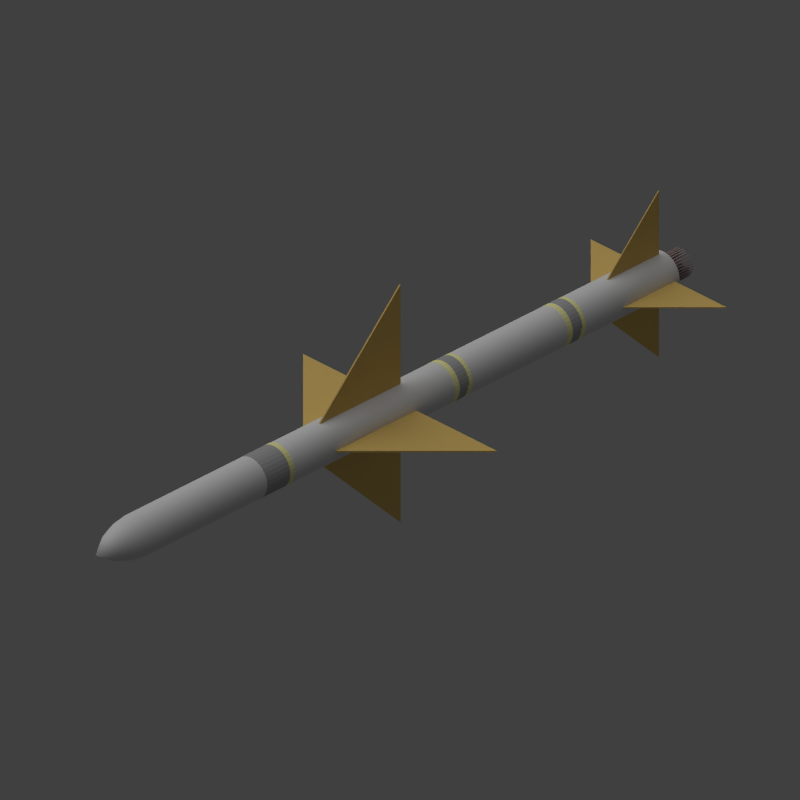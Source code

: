 # Source: sidewinder.blend  (saved by Blender 2.69.0; exported with 4.5.12 LTS)
import bpy
from mathutils import Matrix  # noqa: F401  (used for matrix-valued properties, if any)

bpy.ops.wm.read_factory_settings(use_empty=True)
scene = bpy.context.scene
scene.name = 'Scene'

# ---- collections
col_collection_1 = bpy.data.collections.new('Collection 1'); scene.collection.children.link(col_collection_1)

# ---- materials (node trees are filled in below, after node groups)
mat_material_005 = bpy.data.materials.new('Material.005')
mat_material_005.alpha_threshold = 0.0
mat_material_005.use_transparent_shadow = False
mat_material_005.diffuse_color = (0.402, 0.3158, 0.3107, 1.0)
mat_material_005.roughness = 0.5
mat_material_005.line_color = (0.0, 0.0, 0.0, 1.0)
mat_material_003 = bpy.data.materials.new('Material.003')
mat_material_003.alpha_threshold = 0.0
mat_material_003.use_transparent_shadow = False
mat_material_003.diffuse_color = (1.0, 0.9688, 0.4365, 1.0)
mat_material_003.roughness = 0.5
mat_material_003.line_color = (0.0, 0.0, 0.0, 1.0)
mat_material_002 = bpy.data.materials.new('Material.002')
mat_material_002.alpha_threshold = 0.0
mat_material_002.use_transparent_shadow = False
mat_material_002.diffuse_color = (0.42, 0.42, 0.42, 1.0)
mat_material_002.roughness = 0.5
mat_material_002.line_color = (0.0, 0.0, 0.0, 1.0)
mat_material_004 = bpy.data.materials.new('Material.004')
mat_material_004.alpha_threshold = 0.0
mat_material_004.use_transparent_shadow = False
mat_material_004.diffuse_color = (0.8, 0.557, 0.1749, 1.0)
mat_material_004.roughness = 0.5
mat_material_004.line_color = (0.0, 0.0, 0.0, 1.0)
mat_material_001 = bpy.data.materials.new('Material.001')
mat_material_001.alpha_threshold = 0.0
mat_material_001.use_transparent_shadow = False
mat_material_001.roughness = 0.5
mat_material_001.line_color = (0.0, 0.0, 0.0, 1.0)

# ---- material node trees

# ---- world
world_world = bpy.data.worlds.new('World'); scene.world = world_world
world_world.color = (0.05088, 0.05088, 0.05088)
world_world.use_sun_shadow = False
world_world.sun_shadow_jitter_overblur = 0.0
world_world.cycles.sampling_method = 'MANUAL'
world_world.cycles.sample_map_resolution = 256

# ---- cameras
cam_camera = bpy.data.cameras.new('Camera')
cam_camera.type = 'ORTHO'
cam_camera.clip_end = 100.0
cam_camera.lens = 35.0
cam_camera.sensor_width = 32.0
cam_camera.sensor_height = 18.0
cam_camera.ortho_scale = 7.0
cam_camera.dof.focus_distance = 0.0
cam_camera.dof.aperture_fstop = 128.0

# ---- lights
light_sun = bpy.data.lights.new('Sun', 'SUN')
light_sun.transmission_factor = 0.0
light_sun.angle = 1.571
light_sun.energy = 1.0
light_sun.shadow_buffer_clip_start = 0.5
light_sun.shadow_soft_size = 1.0
light_sun.shadow_cascade_max_distance = 1000.0
light_sun.cycles.use_multiple_importance_sampling = False
light_lamp = bpy.data.lights.new('Lamp', 'POINT')
light_lamp.transmission_factor = 0.0
light_lamp.cutoff_distance = 30.0
light_lamp.energy = 4.0
light_lamp.shadow_buffer_clip_start = 1.001
light_lamp.shadow_soft_size = 1.0
light_lamp.shadow_maximum_resolution = 0.006
light_lamp.use_absolute_resolution = True
light_lamp.cycles.use_multiple_importance_sampling = False

# ---- meshes
me_cylinder_009 = bpy.data.meshes.new('Cylinder.009')
me_cylinder_009.from_pydata([(-3.894e-07, 1.0, 1.0), (0.0, 1.0, 1.0), (0.1951, 0.9808, 1.0), (0.1951, 0.9808, 1.0), (0.3827, 0.9239, 1.0), (0.3827, 0.9239, 1.0), (0.5556, 0.8315, 1.0), (0.5556, 0.8315, 1.0), (0.7071, 0.7071, 1.0), (0.7071, 0.7071, 1.0), (0.8315, 0.5556, 1.0), (0.8315, 0.5556, 1.0), (0.9239, 0.3827, 1.0), (0.9239, 0.3827, 1.0), (0.9808, 0.1951, 1.0), (0.9808, 0.1951, 1.0), (1.0, -1.932e-07, 1.0), (1.0, 7.55e-08, 1.0), (0.9808, -0.1951, 1.0), (0.9808, -0.1951, 1.0), (0.9239, -0.3827, 1.0), (0.9239, -0.3827, 1.0), (0.8315, -0.5556, 1.0), (0.8315, -0.5556, 1.0), (0.7071, -0.7071, 1.0), (0.7071, -0.7071, 1.0), (0.5556, -0.8315, 1.0), (0.5556, -0.8315, 1.0), (0.3827, -0.9239, 1.0), (0.3827, -0.9239, 1.0), (0.1951, -0.9808, 1.0), (0.1951, -0.9808, 1.0), (-7.153e-07, -1.0, 1.0), (-3.258e-07, -1.0, 1.0), (-0.1951, -0.9808, 1.0), (-0.1951, -0.9808, 1.0), (-0.3827, -0.9239, 1.0), (-0.3827, -0.9239, 1.0), (-0.5556, -0.8315, 1.0), (-0.5556, -0.8315, 1.0), (-0.7071, -0.7071, 1.0), (-0.7071, -0.7071, 1.0), (-0.8315, -0.5556, 1.0), (-0.8315, -0.5556, 1.0), (-0.9239, -0.3827, 1.0), (-0.9239, -0.3827, 1.0), (-0.9808, -0.1951, 1.0), (-0.9808, -0.1951, 1.0), (-1.0, 6.969e-07, 1.0), (-1.0, 9.656e-07, 1.0), (-0.9808, 0.1951, 1.0), (-0.9808, 0.1951, 1.0), (-0.9239, 0.3827, 1.0), (-0.9239, 0.3827, 1.0), (-0.8315, 0.5556, 1.0), (-0.8315, 0.5556, 1.0), (-0.7071, 0.7071, 1.0), (-0.7071, 0.7071, 1.0), (-0.5556, 0.8315, 1.0), (-0.5556, 0.8315, 1.0), (-0.3827, 0.9239, 1.0), (-0.3827, 0.9239, 1.0), (-0.1951, 0.9808, 1.0), (-0.1951, 0.9808, 1.0), (0.1752, 2.779, -1.0), (0.1752, 2.779, 1.0), (0.3703, 2.76, 1.0), (0.3703, 2.76, -1.0), (0.7139, 2.691, -1.0), (0.7139, 2.691, 1.0), (0.9015, 2.634, 1.0), (0.9015, 2.634, -1.0), (1.225, 2.5, -1.0), (1.225, 2.5, 1.0), (1.398, 2.408, 1.0), (1.398, 2.408, -1.0), (1.689, 2.213, -1.0), (1.689, 2.213, 1.0), (1.841, 2.089, 1.0), (1.841, 2.089, -1.0), (2.089, 1.841, -1.0), (2.089, 1.841, 1.0), (2.213, 1.689, 1.0), (2.213, 1.689, -1.0), (2.408, 1.398, -1.0), (2.408, 1.398, 1.0), (2.5, 1.225, 1.0), (2.5, 1.225, -1.0), (2.634, 0.9015, -1.0), (2.634, 0.9015, 1.0), (2.691, 0.7139, 1.0), (2.691, 0.7139, -1.0), (2.76, 0.3703, -1.0), (2.76, 0.3703, 1.0), (2.779, 0.1752, 1.0), (2.779, 0.1752, -1.0), (2.779, -0.1752, -1.0), (2.779, -0.1752, 1.0), (2.76, -0.3703, 1.0), (2.76, -0.3703, -1.0), (2.691, -0.7139, -1.0), (2.691, -0.7139, 1.0), (2.634, -0.9015, 1.0), (2.634, -0.9015, -1.0), (2.5, -1.225, -1.0), (2.5, -1.225, 1.0), (2.408, -1.398, 1.0), (2.408, -1.398, -1.0), (2.213, -1.689, -1.0), (2.213, -1.689, 1.0), (2.089, -1.841, 1.0), (2.089, -1.841, -1.0), (1.841, -2.089, -1.0), (1.841, -2.089, 1.0), (1.689, -2.213, 1.0), (1.689, -2.213, -1.0), (1.398, -2.408, -1.0), (1.398, -2.408, 1.0), (1.225, -2.5, 1.0), (1.225, -2.5, -1.0), (0.9015, -2.634, -1.0), (0.9015, -2.634, 1.0), (0.7139, -2.691, 1.0), (0.7139, -2.691, -1.0), (0.3703, -2.76, -1.0), (0.3703, -2.76, 1.0), (0.1752, -2.779, 1.0), (0.1752, -2.779, -1.0), (-0.1752, -2.779, -1.0), (-0.1752, -2.779, 1.0), (-0.3703, -2.76, 1.0), (-0.3703, -2.76, -1.0), (-0.7139, -2.691, -1.0), (-0.7139, -2.691, 1.0), (-0.9015, -2.634, 1.0), (-0.9015, -2.634, -1.0), (-1.225, -2.5, -1.0), (-1.225, -2.5, 1.0), (-1.398, -2.408, 1.0), (-1.398, -2.408, -1.0), (-1.689, -2.213, -1.0), (-1.689, -2.213, 1.0), (-1.841, -2.089, 1.0), (-1.841, -2.089, -1.0), (-2.089, -1.841, -1.0), (-2.089, -1.841, 1.0), (-2.213, -1.689, 1.0), (-2.213, -1.689, -1.0), (-2.408, -1.398, -1.0), (-2.408, -1.398, 1.0), (-2.5, -1.225, 1.0), (-2.5, -1.225, -1.0), (-2.634, -0.9015, -1.0), (-2.634, -0.9015, 1.0), (-2.691, -0.7139, 1.0), (-2.691, -0.7139, -1.0), (-2.76, -0.3703, -1.0), (-2.76, -0.3703, 1.0), (-2.779, -0.1752, 1.0), (-2.779, -0.1752, -1.0), (-2.779, 0.1752, -1.0), (-2.779, 0.1752, 1.0), (-2.76, 0.3703, 1.0), (-2.76, 0.3703, -1.0), (-2.691, 0.7139, -1.0), (-2.691, 0.7139, 1.0), (-2.634, 0.9015, 1.0), (-2.634, 0.9015, -1.0), (-2.5, 1.225, -1.0), (-2.5, 1.225, 1.0), (-2.408, 1.398, 1.0), (-2.408, 1.398, -1.0), (-2.213, 1.689, -1.0), (-2.213, 1.689, 1.0), (-2.089, 1.841, 1.0), (-2.089, 1.841, -1.0), (-1.841, 2.089, -1.0), (-1.841, 2.089, 1.0), (-1.689, 2.213, 1.0), (-1.689, 2.213, -1.0), (-1.398, 2.408, -1.0), (-1.398, 2.408, 1.0), (-1.225, 2.5, 1.0), (-1.225, 2.5, -1.0), (0.1951, 0.9808, 2.787), (-1.195e-07, 1.0, 2.787), (-0.1951, 0.9808, 2.787), (-0.3827, 0.9239, 2.787), (-0.5556, 0.8315, 2.787), (-0.7071, 0.7071, 2.787), (-0.8315, 0.5556, 2.787), (-0.9239, 0.3827, 2.787), (-0.9808, 0.1951, 2.787), (-1.0, 9.656e-07, 2.787), (-0.9808, -0.1951, 2.787), (-0.9239, -0.3827, 2.787), (-0.8315, -0.5556, 2.787), (-0.7071, -0.7071, 2.787), (-0.5556, -0.8315, 2.787), (-0.3827, -0.9239, 2.787), (-0.1951, -0.9808, 2.787), (-4.453e-07, -1.0, 2.787), (0.1951, -0.9808, 2.787), (0.3827, -0.9239, 2.787), (0.5556, -0.8315, 2.787), (0.7071, -0.7071, 2.787), (0.8315, -0.5556, 2.787), (0.9239, -0.3827, 2.787), (0.9808, -0.1951, 2.787), (1.0, 7.55e-08, 2.787), (0.9808, 0.1951, 2.787), (0.9239, 0.3827, 2.787), (0.8315, 0.5556, 2.787), (0.7071, 0.7071, 2.787), (0.5556, 0.8315, 2.787), (0.3827, 0.9239, 2.787), (-0.3703, 2.76, -1.0), (-0.3703, 2.76, 1.0), (-0.1752, 2.779, 1.0), (-0.1752, 2.779, -1.0), (-0.9015, 2.634, -1.0), (-0.9015, 2.634, 1.0), (-0.7139, 2.691, 1.0), (-0.7139, 2.691, -1.0), (-2.87e-07, 1.0, -0.7873), (0.1951, 0.9808, -0.7873), (0.3827, 0.9239, -0.7873), (0.5556, 0.8315, -0.7873), (0.7071, 0.7071, -0.7873), (0.8315, 0.5556, -0.7873), (0.9239, 0.3827, -0.7873), (0.9808, 0.1951, -0.7873), (1.0, -1.932e-07, -0.7873), (0.9808, -0.1951, -0.7873), (0.9239, -0.3827, -0.7873), (0.8315, -0.5556, -0.7873), (0.7071, -0.7071, -0.7873), (0.5556, -0.8315, -0.7873), (0.3827, -0.9239, -0.7873), (0.1951, -0.9808, -0.7873), (-6.129e-07, -1.0, -0.7873), (-0.1951, -0.9808, -0.7873), (-0.3827, -0.9239, -0.7873), (-0.5556, -0.8315, -0.7873), (-0.7071, -0.7071, -0.7873), (-0.8315, -0.5556, -0.7873), (-0.9239, -0.3827, -0.7873), (-0.9808, -0.1951, -0.7873), (-1.0, 6.969e-07, -0.7873), (-0.9808, 0.1951, -0.7873), (-0.9239, 0.3827, -0.7873), (-0.8315, 0.5556, -0.7873), (-0.7071, 0.7071, -0.7873), (-0.5556, 0.8315, -0.7873), (-0.3827, 0.9239, -0.7873), (-0.1951, 0.9808, -0.7873)], [], [(64, 65, 66, 67), (1, 65, 64, 0), (3, 66, 65, 1), (2, 67, 66, 3), (0, 64, 67, 2), (68, 69, 70, 71), (3, 69, 68, 2), (5, 70, 69, 3), (4, 71, 70, 5), (2, 68, 71, 4), (72, 73, 74, 75), (5, 73, 72, 4), (7, 74, 73, 5), (6, 75, 74, 7), (4, 72, 75, 6), (76, 77, 78, 79), (7, 77, 76, 6), (9, 78, 77, 7), (8, 79, 78, 9), (6, 76, 79, 8), (80, 81, 82, 83), (9, 81, 80, 8), (11, 82, 81, 9), (10, 83, 82, 11), (8, 80, 83, 10), (84, 85, 86, 87), (11, 85, 84, 10), (13, 86, 85, 11), (12, 87, 86, 13), (10, 84, 87, 12), (88, 89, 90, 91), (13, 89, 88, 12), (15, 90, 89, 13), (14, 91, 90, 15), (12, 88, 91, 14), (92, 93, 94, 95), (15, 93, 92, 14), (17, 94, 93, 15), (16, 95, 94, 17), (14, 92, 95, 16), (96, 97, 98, 99), (17, 97, 96, 16), (19, 98, 97, 17), (18, 99, 98, 19), (16, 96, 99, 18), (100, 101, 102, 103), (19, 101, 100, 18), (21, 102, 101, 19), (20, 103, 102, 21), (18, 100, 103, 20), (104, 105, 106, 107), (21, 105, 104, 20), (23, 106, 105, 21), (22, 107, 106, 23), (20, 104, 107, 22), (108, 109, 110, 111), (23, 109, 108, 22), (25, 110, 109, 23), (24, 111, 110, 25), (22, 108, 111, 24), (112, 113, 114, 115), (25, 113, 112, 24), (27, 114, 113, 25), (26, 115, 114, 27), (24, 112, 115, 26), (116, 117, 118, 119), (27, 117, 116, 26), (29, 118, 117, 27), (28, 119, 118, 29), (26, 116, 119, 28), (120, 121, 122, 123), (29, 121, 120, 28), (31, 122, 121, 29), (30, 123, 122, 31), (28, 120, 123, 30), (124, 125, 126, 127), (31, 125, 124, 30), (33, 126, 125, 31), (32, 127, 126, 33), (30, 124, 127, 32), (128, 129, 130, 131), (33, 129, 128, 32), (35, 130, 129, 33), (34, 131, 130, 35), (32, 128, 131, 34), (132, 133, 134, 135), (35, 133, 132, 34), (37, 134, 133, 35), (36, 135, 134, 37), (34, 132, 135, 36), (136, 137, 138, 139), (37, 137, 136, 36), (39, 138, 137, 37), (38, 139, 138, 39), (36, 136, 139, 38), (140, 141, 142, 143), (39, 141, 140, 38), (41, 142, 141, 39), (40, 143, 142, 41), (38, 140, 143, 40), (144, 145, 146, 147), (41, 145, 144, 40), (43, 146, 145, 41), (42, 147, 146, 43), (40, 144, 147, 42), (148, 149, 150, 151), (43, 149, 148, 42), (45, 150, 149, 43), (44, 151, 150, 45), (42, 148, 151, 44), (152, 153, 154, 155), (45, 153, 152, 44), (47, 154, 153, 45), (46, 155, 154, 47), (44, 152, 155, 46), (156, 157, 158, 159), (47, 157, 156, 46), (49, 158, 157, 47), (48, 159, 158, 49), (46, 156, 159, 48), (160, 161, 162, 163), (49, 161, 160, 48), (51, 162, 161, 49), (50, 163, 162, 51), (48, 160, 163, 50), (164, 165, 166, 167), (51, 165, 164, 50), (53, 166, 165, 51), (52, 167, 166, 53), (50, 164, 167, 52), (168, 169, 170, 171), (53, 169, 168, 52), (55, 170, 169, 53), (54, 171, 170, 55), (52, 168, 171, 54), (172, 173, 174, 175), (55, 173, 172, 54), (57, 174, 173, 55), (56, 175, 174, 57), (54, 172, 175, 56), (176, 177, 178, 179), (57, 177, 176, 56), (59, 178, 177, 57), (58, 179, 178, 59), (56, 176, 179, 58), (180, 181, 182, 183), (59, 181, 180, 58), (61, 182, 181, 59), (60, 183, 182, 61), (58, 180, 183, 60), (184, 185, 186, 187, 188, 189, 190, 191, 192, 193, 194, 195, 196, 197, 198, 199, 200, 201, 202, 203, 204, 205, 206, 207, 208, 209, 210, 211, 212, 213, 214, 215), (1, 185, 184, 3), (63, 186, 185, 1), (61, 187, 186, 63), (59, 188, 187, 61), (57, 189, 188, 59), (55, 190, 189, 57), (53, 191, 190, 55), (51, 192, 191, 53), (49, 193, 192, 51), (47, 194, 193, 49), (45, 195, 194, 47), (43, 196, 195, 45), (41, 197, 196, 43), (39, 198, 197, 41), (37, 199, 198, 39), (35, 200, 199, 37), (33, 201, 200, 35), (31, 202, 201, 33), (29, 203, 202, 31), (27, 204, 203, 29), (25, 205, 204, 27), (23, 206, 205, 25), (21, 207, 206, 23), (19, 208, 207, 21), (17, 209, 208, 19), (15, 210, 209, 17), (13, 211, 210, 15), (11, 212, 211, 13), (9, 213, 212, 11), (7, 214, 213, 9), (5, 215, 214, 7), (3, 184, 215, 5), (216, 217, 218, 219), (63, 217, 216, 62), (1, 218, 217, 63), (0, 219, 218, 1), (62, 216, 219, 0), (220, 221, 222, 223), (61, 221, 220, 60), (63, 222, 221, 61), (62, 223, 222, 63), (60, 220, 223, 62), (224, 225, 226, 227, 228, 229, 230, 231, 232, 233, 234, 235, 236, 237, 238, 239, 240, 241, 242, 243, 244, 245, 246, 247, 248, 249, 250, 251, 252, 253, 254, 255), (2, 225, 224, 0), (4, 226, 225, 2), (6, 227, 226, 4), (8, 228, 227, 6), (10, 229, 228, 8), (12, 230, 229, 10), (14, 231, 230, 12), (16, 232, 231, 14), (18, 233, 232, 16), (20, 234, 233, 18), (22, 235, 234, 20), (24, 236, 235, 22), (26, 237, 236, 24), (28, 238, 237, 26), (30, 239, 238, 28), (32, 240, 239, 30), (34, 241, 240, 32), (36, 242, 241, 34), (38, 243, 242, 36), (40, 244, 243, 38), (42, 245, 244, 40), (44, 246, 245, 42), (46, 247, 246, 44), (48, 248, 247, 46), (50, 249, 248, 48), (52, 250, 249, 50), (54, 251, 250, 52), (56, 252, 251, 54), (58, 253, 252, 56), (60, 254, 253, 58), (62, 255, 254, 60), (0, 224, 255, 62)])
me_cylinder_009.materials.append(mat_material_005)
me_cylinder_009.use_remesh_preserve_volume = False
me_cylinder_009.use_remesh_preserve_attributes = False
me_cylinder_009.use_mirror_vertex_groups = False
me_cylinder_009.update()
me_cylinder_008 = bpy.data.meshes.new('Cylinder.008')
me_cylinder_008.from_pydata([(0.0, 1.0, -1.0), (0.0, 1.0, 1.0), (0.1951, 0.9808, -1.0), (0.1951, 0.9808, 1.0), (0.3827, 0.9239, -1.0), (0.3827, 0.9239, 1.0), (0.5556, 0.8315, -1.0), (0.5556, 0.8315, 1.0), (0.7071, 0.7071, -1.0), (0.7071, 0.7071, 1.0), (0.8315, 0.5556, -1.0), (0.8315, 0.5556, 1.0), (0.9239, 0.3827, -1.0), (0.9239, 0.3827, 1.0), (0.9808, 0.1951, -1.0), (0.9808, 0.1951, 1.0), (1.0, 7.55e-08, -1.0), (1.0, 7.55e-08, 1.0), (0.9808, -0.1951, -1.0), (0.9808, -0.1951, 1.0), (0.9239, -0.3827, -1.0), (0.9239, -0.3827, 1.0), (0.8315, -0.5556, -1.0), (0.8315, -0.5556, 1.0), (0.7071, -0.7071, -1.0), (0.7071, -0.7071, 1.0), (0.5556, -0.8315, -1.0), (0.5556, -0.8315, 1.0), (0.3827, -0.9239, -1.0), (0.3827, -0.9239, 1.0), (0.1951, -0.9808, -1.0), (0.1951, -0.9808, 1.0), (-3.258e-07, -1.0, -1.0), (-3.258e-07, -1.0, 1.0), (-0.1951, -0.9808, -1.0), (-0.1951, -0.9808, 1.0), (-0.3827, -0.9239, -1.0), (-0.3827, -0.9239, 1.0), (-0.5556, -0.8315, -1.0), (-0.5556, -0.8315, 1.0), (-0.7071, -0.7071, -1.0), (-0.7071, -0.7071, 1.0), (-0.8315, -0.5556, -1.0), (-0.8315, -0.5556, 1.0), (-0.9239, -0.3827, -1.0), (-0.9239, -0.3827, 1.0), (-0.9808, -0.1951, -1.0), (-0.9808, -0.1951, 1.0), (-1.0, 9.656e-07, -1.0), (-1.0, 9.656e-07, 1.0), (-0.9808, 0.1951, -1.0), (-0.9808, 0.1951, 1.0), (-0.9239, 0.3827, -1.0), (-0.9239, 0.3827, 1.0), (-0.8315, 0.5556, -1.0), (-0.8315, 0.5556, 1.0), (-0.7071, 0.7071, -1.0), (-0.7071, 0.7071, 1.0), (-0.5556, 0.8315, -1.0), (-0.5556, 0.8315, 1.0), (-0.3827, 0.9239, -1.0), (-0.3827, 0.9239, 1.0), (-0.1951, 0.9808, -1.0), (-0.1951, 0.9808, 1.0)], [], [(0, 1, 3, 2), (2, 3, 5, 4), (4, 5, 7, 6), (6, 7, 9, 8), (8, 9, 11, 10), (10, 11, 13, 12), (12, 13, 15, 14), (14, 15, 17, 16), (16, 17, 19, 18), (18, 19, 21, 20), (20, 21, 23, 22), (22, 23, 25, 24), (24, 25, 27, 26), (26, 27, 29, 28), (28, 29, 31, 30), (30, 31, 33, 32), (32, 33, 35, 34), (34, 35, 37, 36), (36, 37, 39, 38), (38, 39, 41, 40), (40, 41, 43, 42), (42, 43, 45, 44), (44, 45, 47, 46), (46, 47, 49, 48), (48, 49, 51, 50), (50, 51, 53, 52), (52, 53, 55, 54), (54, 55, 57, 56), (56, 57, 59, 58), (58, 59, 61, 60), (3, 1, 63, 61, 59, 57, 55, 53, 51, 49, 47, 45, 43, 41, 39, 37, 35, 33, 31, 29, 27, 25, 23, 21, 19, 17, 15, 13, 11, 9, 7, 5), (62, 63, 1, 0), (60, 61, 63, 62), (0, 2, 4, 6, 8, 10, 12, 14, 16, 18, 20, 22, 24, 26, 28, 30, 32, 34, 36, 38, 40, 42, 44, 46, 48, 50, 52, 54, 56, 58, 60, 62)])
me_cylinder_008.materials.append(mat_material_003)
me_cylinder_008.use_remesh_preserve_volume = False
me_cylinder_008.use_remesh_preserve_attributes = False
me_cylinder_008.use_mirror_vertex_groups = False
me_cylinder_008.update()
me_cylinder_007 = bpy.data.meshes.new('Cylinder.007')
me_cylinder_007.from_pydata([(0.0, 1.0, -1.0), (0.0, 1.0, 1.0), (0.1951, 0.9808, -1.0), (0.1951, 0.9808, 1.0), (0.3827, 0.9239, -1.0), (0.3827, 0.9239, 1.0), (0.5556, 0.8315, -1.0), (0.5556, 0.8315, 1.0), (0.7071, 0.7071, -1.0), (0.7071, 0.7071, 1.0), (0.8315, 0.5556, -1.0), (0.8315, 0.5556, 1.0), (0.9239, 0.3827, -1.0), (0.9239, 0.3827, 1.0), (0.9808, 0.1951, -1.0), (0.9808, 0.1951, 1.0), (1.0, 7.55e-08, -1.0), (1.0, 7.55e-08, 1.0), (0.9808, -0.1951, -1.0), (0.9808, -0.1951, 1.0), (0.9239, -0.3827, -1.0), (0.9239, -0.3827, 1.0), (0.8315, -0.5556, -1.0), (0.8315, -0.5556, 1.0), (0.7071, -0.7071, -1.0), (0.7071, -0.7071, 1.0), (0.5556, -0.8315, -1.0), (0.5556, -0.8315, 1.0), (0.3827, -0.9239, -1.0), (0.3827, -0.9239, 1.0), (0.1951, -0.9808, -1.0), (0.1951, -0.9808, 1.0), (-3.258e-07, -1.0, -1.0), (-3.258e-07, -1.0, 1.0), (-0.1951, -0.9808, -1.0), (-0.1951, -0.9808, 1.0), (-0.3827, -0.9239, -1.0), (-0.3827, -0.9239, 1.0), (-0.5556, -0.8315, -1.0), (-0.5556, -0.8315, 1.0), (-0.7071, -0.7071, -1.0), (-0.7071, -0.7071, 1.0), (-0.8315, -0.5556, -1.0), (-0.8315, -0.5556, 1.0), (-0.9239, -0.3827, -1.0), (-0.9239, -0.3827, 1.0), (-0.9808, -0.1951, -1.0), (-0.9808, -0.1951, 1.0), (-1.0, 9.656e-07, -1.0), (-1.0, 9.656e-07, 1.0), (-0.9808, 0.1951, -1.0), (-0.9808, 0.1951, 1.0), (-0.9239, 0.3827, -1.0), (-0.9239, 0.3827, 1.0), (-0.8315, 0.5556, -1.0), (-0.8315, 0.5556, 1.0), (-0.7071, 0.7071, -1.0), (-0.7071, 0.7071, 1.0), (-0.5556, 0.8315, -1.0), (-0.5556, 0.8315, 1.0), (-0.3827, 0.9239, -1.0), (-0.3827, 0.9239, 1.0), (-0.1951, 0.9808, -1.0), (-0.1951, 0.9808, 1.0)], [], [(0, 1, 3, 2), (2, 3, 5, 4), (4, 5, 7, 6), (6, 7, 9, 8), (8, 9, 11, 10), (10, 11, 13, 12), (12, 13, 15, 14), (14, 15, 17, 16), (16, 17, 19, 18), (18, 19, 21, 20), (20, 21, 23, 22), (22, 23, 25, 24), (24, 25, 27, 26), (26, 27, 29, 28), (28, 29, 31, 30), (30, 31, 33, 32), (32, 33, 35, 34), (34, 35, 37, 36), (36, 37, 39, 38), (38, 39, 41, 40), (40, 41, 43, 42), (42, 43, 45, 44), (44, 45, 47, 46), (46, 47, 49, 48), (48, 49, 51, 50), (50, 51, 53, 52), (52, 53, 55, 54), (54, 55, 57, 56), (56, 57, 59, 58), (58, 59, 61, 60), (3, 1, 63, 61, 59, 57, 55, 53, 51, 49, 47, 45, 43, 41, 39, 37, 35, 33, 31, 29, 27, 25, 23, 21, 19, 17, 15, 13, 11, 9, 7, 5), (62, 63, 1, 0), (60, 61, 63, 62), (0, 2, 4, 6, 8, 10, 12, 14, 16, 18, 20, 22, 24, 26, 28, 30, 32, 34, 36, 38, 40, 42, 44, 46, 48, 50, 52, 54, 56, 58, 60, 62)])
me_cylinder_007.materials.append(mat_material_002)
me_cylinder_007.use_remesh_preserve_volume = False
me_cylinder_007.use_remesh_preserve_attributes = False
me_cylinder_007.use_mirror_vertex_groups = False
me_cylinder_007.update()
me_cylinder_006 = bpy.data.meshes.new('Cylinder.006')
me_cylinder_006.from_pydata([(0.0, 1.0, -1.0), (0.0, 1.0, 1.0), (0.1951, 0.9808, -1.0), (0.1951, 0.9808, 1.0), (0.3827, 0.9239, -1.0), (0.3827, 0.9239, 1.0), (0.5556, 0.8315, -1.0), (0.5556, 0.8315, 1.0), (0.7071, 0.7071, -1.0), (0.7071, 0.7071, 1.0), (0.8315, 0.5556, -1.0), (0.8315, 0.5556, 1.0), (0.9239, 0.3827, -1.0), (0.9239, 0.3827, 1.0), (0.9808, 0.1951, -1.0), (0.9808, 0.1951, 1.0), (1.0, 7.55e-08, -1.0), (1.0, 7.55e-08, 1.0), (0.9808, -0.1951, -1.0), (0.9808, -0.1951, 1.0), (0.9239, -0.3827, -1.0), (0.9239, -0.3827, 1.0), (0.8315, -0.5556, -1.0), (0.8315, -0.5556, 1.0), (0.7071, -0.7071, -1.0), (0.7071, -0.7071, 1.0), (0.5556, -0.8315, -1.0), (0.5556, -0.8315, 1.0), (0.3827, -0.9239, -1.0), (0.3827, -0.9239, 1.0), (0.1951, -0.9808, -1.0), (0.1951, -0.9808, 1.0), (-3.258e-07, -1.0, -1.0), (-3.258e-07, -1.0, 1.0), (-0.1951, -0.9808, -1.0), (-0.1951, -0.9808, 1.0), (-0.3827, -0.9239, -1.0), (-0.3827, -0.9239, 1.0), (-0.5556, -0.8315, -1.0), (-0.5556, -0.8315, 1.0), (-0.7071, -0.7071, -1.0), (-0.7071, -0.7071, 1.0), (-0.8315, -0.5556, -1.0), (-0.8315, -0.5556, 1.0), (-0.9239, -0.3827, -1.0), (-0.9239, -0.3827, 1.0), (-0.9808, -0.1951, -1.0), (-0.9808, -0.1951, 1.0), (-1.0, 9.656e-07, -1.0), (-1.0, 9.656e-07, 1.0), (-0.9808, 0.1951, -1.0), (-0.9808, 0.1951, 1.0), (-0.9239, 0.3827, -1.0), (-0.9239, 0.3827, 1.0), (-0.8315, 0.5556, -1.0), (-0.8315, 0.5556, 1.0), (-0.7071, 0.7071, -1.0), (-0.7071, 0.7071, 1.0), (-0.5556, 0.8315, -1.0), (-0.5556, 0.8315, 1.0), (-0.3827, 0.9239, -1.0), (-0.3827, 0.9239, 1.0), (-0.1951, 0.9808, -1.0), (-0.1951, 0.9808, 1.0)], [], [(0, 1, 3, 2), (2, 3, 5, 4), (4, 5, 7, 6), (6, 7, 9, 8), (8, 9, 11, 10), (10, 11, 13, 12), (12, 13, 15, 14), (14, 15, 17, 16), (16, 17, 19, 18), (18, 19, 21, 20), (20, 21, 23, 22), (22, 23, 25, 24), (24, 25, 27, 26), (26, 27, 29, 28), (28, 29, 31, 30), (30, 31, 33, 32), (32, 33, 35, 34), (34, 35, 37, 36), (36, 37, 39, 38), (38, 39, 41, 40), (40, 41, 43, 42), (42, 43, 45, 44), (44, 45, 47, 46), (46, 47, 49, 48), (48, 49, 51, 50), (50, 51, 53, 52), (52, 53, 55, 54), (54, 55, 57, 56), (56, 57, 59, 58), (58, 59, 61, 60), (3, 1, 63, 61, 59, 57, 55, 53, 51, 49, 47, 45, 43, 41, 39, 37, 35, 33, 31, 29, 27, 25, 23, 21, 19, 17, 15, 13, 11, 9, 7, 5), (62, 63, 1, 0), (60, 61, 63, 62), (0, 2, 4, 6, 8, 10, 12, 14, 16, 18, 20, 22, 24, 26, 28, 30, 32, 34, 36, 38, 40, 42, 44, 46, 48, 50, 52, 54, 56, 58, 60, 62)])
me_cylinder_006.materials.append(mat_material_003)
me_cylinder_006.use_remesh_preserve_volume = False
me_cylinder_006.use_remesh_preserve_attributes = False
me_cylinder_006.use_mirror_vertex_groups = False
me_cylinder_006.update()
me_cylinder_005 = bpy.data.meshes.new('Cylinder.005')
me_cylinder_005.from_pydata([(0.0, 1.0, -1.0), (0.0, 1.0, 1.0), (0.1951, 0.9808, -1.0), (0.1951, 0.9808, 1.0), (0.3827, 0.9239, -1.0), (0.3827, 0.9239, 1.0), (0.5556, 0.8315, -1.0), (0.5556, 0.8315, 1.0), (0.7071, 0.7071, -1.0), (0.7071, 0.7071, 1.0), (0.8315, 0.5556, -1.0), (0.8315, 0.5556, 1.0), (0.9239, 0.3827, -1.0), (0.9239, 0.3827, 1.0), (0.9808, 0.1951, -1.0), (0.9808, 0.1951, 1.0), (1.0, 7.55e-08, -1.0), (1.0, 7.55e-08, 1.0), (0.9808, -0.1951, -1.0), (0.9808, -0.1951, 1.0), (0.9239, -0.3827, -1.0), (0.9239, -0.3827, 1.0), (0.8315, -0.5556, -1.0), (0.8315, -0.5556, 1.0), (0.7071, -0.7071, -1.0), (0.7071, -0.7071, 1.0), (0.5556, -0.8315, -1.0), (0.5556, -0.8315, 1.0), (0.3827, -0.9239, -1.0), (0.3827, -0.9239, 1.0), (0.1951, -0.9808, -1.0), (0.1951, -0.9808, 1.0), (-3.258e-07, -1.0, -1.0), (-3.258e-07, -1.0, 1.0), (-0.1951, -0.9808, -1.0), (-0.1951, -0.9808, 1.0), (-0.3827, -0.9239, -1.0), (-0.3827, -0.9239, 1.0), (-0.5556, -0.8315, -1.0), (-0.5556, -0.8315, 1.0), (-0.7071, -0.7071, -1.0), (-0.7071, -0.7071, 1.0), (-0.8315, -0.5556, -1.0), (-0.8315, -0.5556, 1.0), (-0.9239, -0.3827, -1.0), (-0.9239, -0.3827, 1.0), (-0.9808, -0.1951, -1.0), (-0.9808, -0.1951, 1.0), (-1.0, 9.656e-07, -1.0), (-1.0, 9.656e-07, 1.0), (-0.9808, 0.1951, -1.0), (-0.9808, 0.1951, 1.0), (-0.9239, 0.3827, -1.0), (-0.9239, 0.3827, 1.0), (-0.8315, 0.5556, -1.0), (-0.8315, 0.5556, 1.0), (-0.7071, 0.7071, -1.0), (-0.7071, 0.7071, 1.0), (-0.5556, 0.8315, -1.0), (-0.5556, 0.8315, 1.0), (-0.3827, 0.9239, -1.0), (-0.3827, 0.9239, 1.0), (-0.1951, 0.9808, -1.0), (-0.1951, 0.9808, 1.0)], [], [(0, 1, 3, 2), (2, 3, 5, 4), (4, 5, 7, 6), (6, 7, 9, 8), (8, 9, 11, 10), (10, 11, 13, 12), (12, 13, 15, 14), (14, 15, 17, 16), (16, 17, 19, 18), (18, 19, 21, 20), (20, 21, 23, 22), (22, 23, 25, 24), (24, 25, 27, 26), (26, 27, 29, 28), (28, 29, 31, 30), (30, 31, 33, 32), (32, 33, 35, 34), (34, 35, 37, 36), (36, 37, 39, 38), (38, 39, 41, 40), (40, 41, 43, 42), (42, 43, 45, 44), (44, 45, 47, 46), (46, 47, 49, 48), (48, 49, 51, 50), (50, 51, 53, 52), (52, 53, 55, 54), (54, 55, 57, 56), (56, 57, 59, 58), (58, 59, 61, 60), (3, 1, 63, 61, 59, 57, 55, 53, 51, 49, 47, 45, 43, 41, 39, 37, 35, 33, 31, 29, 27, 25, 23, 21, 19, 17, 15, 13, 11, 9, 7, 5), (62, 63, 1, 0), (60, 61, 63, 62), (0, 2, 4, 6, 8, 10, 12, 14, 16, 18, 20, 22, 24, 26, 28, 30, 32, 34, 36, 38, 40, 42, 44, 46, 48, 50, 52, 54, 56, 58, 60, 62)])
me_cylinder_005.materials.append(mat_material_003)
me_cylinder_005.use_remesh_preserve_volume = False
me_cylinder_005.use_remesh_preserve_attributes = False
me_cylinder_005.use_mirror_vertex_groups = False
me_cylinder_005.update()
me_cylinder_004 = bpy.data.meshes.new('Cylinder.004')
me_cylinder_004.from_pydata([(0.0, 1.0, -1.0), (0.0, 1.0, 1.0), (0.1951, 0.9808, -1.0), (0.1951, 0.9808, 1.0), (0.3827, 0.9239, -1.0), (0.3827, 0.9239, 1.0), (0.5556, 0.8315, -1.0), (0.5556, 0.8315, 1.0), (0.7071, 0.7071, -1.0), (0.7071, 0.7071, 1.0), (0.8315, 0.5556, -1.0), (0.8315, 0.5556, 1.0), (0.9239, 0.3827, -1.0), (0.9239, 0.3827, 1.0), (0.9808, 0.1951, -1.0), (0.9808, 0.1951, 1.0), (1.0, 7.55e-08, -1.0), (1.0, 7.55e-08, 1.0), (0.9808, -0.1951, -1.0), (0.9808, -0.1951, 1.0), (0.9239, -0.3827, -1.0), (0.9239, -0.3827, 1.0), (0.8315, -0.5556, -1.0), (0.8315, -0.5556, 1.0), (0.7071, -0.7071, -1.0), (0.7071, -0.7071, 1.0), (0.5556, -0.8315, -1.0), (0.5556, -0.8315, 1.0), (0.3827, -0.9239, -1.0), (0.3827, -0.9239, 1.0), (0.1951, -0.9808, -1.0), (0.1951, -0.9808, 1.0), (-3.258e-07, -1.0, -1.0), (-3.258e-07, -1.0, 1.0), (-0.1951, -0.9808, -1.0), (-0.1951, -0.9808, 1.0), (-0.3827, -0.9239, -1.0), (-0.3827, -0.9239, 1.0), (-0.5556, -0.8315, -1.0), (-0.5556, -0.8315, 1.0), (-0.7071, -0.7071, -1.0), (-0.7071, -0.7071, 1.0), (-0.8315, -0.5556, -1.0), (-0.8315, -0.5556, 1.0), (-0.9239, -0.3827, -1.0), (-0.9239, -0.3827, 1.0), (-0.9808, -0.1951, -1.0), (-0.9808, -0.1951, 1.0), (-1.0, 9.656e-07, -1.0), (-1.0, 9.656e-07, 1.0), (-0.9808, 0.1951, -1.0), (-0.9808, 0.1951, 1.0), (-0.9239, 0.3827, -1.0), (-0.9239, 0.3827, 1.0), (-0.8315, 0.5556, -1.0), (-0.8315, 0.5556, 1.0), (-0.7071, 0.7071, -1.0), (-0.7071, 0.7071, 1.0), (-0.5556, 0.8315, -1.0), (-0.5556, 0.8315, 1.0), (-0.3827, 0.9239, -1.0), (-0.3827, 0.9239, 1.0), (-0.1951, 0.9808, -1.0), (-0.1951, 0.9808, 1.0)], [], [(0, 1, 3, 2), (2, 3, 5, 4), (4, 5, 7, 6), (6, 7, 9, 8), (8, 9, 11, 10), (10, 11, 13, 12), (12, 13, 15, 14), (14, 15, 17, 16), (16, 17, 19, 18), (18, 19, 21, 20), (20, 21, 23, 22), (22, 23, 25, 24), (24, 25, 27, 26), (26, 27, 29, 28), (28, 29, 31, 30), (30, 31, 33, 32), (32, 33, 35, 34), (34, 35, 37, 36), (36, 37, 39, 38), (38, 39, 41, 40), (40, 41, 43, 42), (42, 43, 45, 44), (44, 45, 47, 46), (46, 47, 49, 48), (48, 49, 51, 50), (50, 51, 53, 52), (52, 53, 55, 54), (54, 55, 57, 56), (56, 57, 59, 58), (58, 59, 61, 60), (3, 1, 63, 61, 59, 57, 55, 53, 51, 49, 47, 45, 43, 41, 39, 37, 35, 33, 31, 29, 27, 25, 23, 21, 19, 17, 15, 13, 11, 9, 7, 5), (62, 63, 1, 0), (60, 61, 63, 62), (0, 2, 4, 6, 8, 10, 12, 14, 16, 18, 20, 22, 24, 26, 28, 30, 32, 34, 36, 38, 40, 42, 44, 46, 48, 50, 52, 54, 56, 58, 60, 62)])
me_cylinder_004.materials.append(mat_material_002)
me_cylinder_004.use_remesh_preserve_volume = False
me_cylinder_004.use_remesh_preserve_attributes = False
me_cylinder_004.use_mirror_vertex_groups = False
me_cylinder_004.update()
me_cylinder_003 = bpy.data.meshes.new('Cylinder.003')
me_cylinder_003.from_pydata([(0.0, 1.0, -1.0), (0.0, 1.0, 1.0), (0.1951, 0.9808, -1.0), (0.1951, 0.9808, 1.0), (0.3827, 0.9239, -1.0), (0.3827, 0.9239, 1.0), (0.5556, 0.8315, -1.0), (0.5556, 0.8315, 1.0), (0.7071, 0.7071, -1.0), (0.7071, 0.7071, 1.0), (0.8315, 0.5556, -1.0), (0.8315, 0.5556, 1.0), (0.9239, 0.3827, -1.0), (0.9239, 0.3827, 1.0), (0.9808, 0.1951, -1.0), (0.9808, 0.1951, 1.0), (1.0, 7.55e-08, -1.0), (1.0, 7.55e-08, 1.0), (0.9808, -0.1951, -1.0), (0.9808, -0.1951, 1.0), (0.9239, -0.3827, -1.0), (0.9239, -0.3827, 1.0), (0.8315, -0.5556, -1.0), (0.8315, -0.5556, 1.0), (0.7071, -0.7071, -1.0), (0.7071, -0.7071, 1.0), (0.5556, -0.8315, -1.0), (0.5556, -0.8315, 1.0), (0.3827, -0.9239, -1.0), (0.3827, -0.9239, 1.0), (0.1951, -0.9808, -1.0), (0.1951, -0.9808, 1.0), (-3.258e-07, -1.0, -1.0), (-3.258e-07, -1.0, 1.0), (-0.1951, -0.9808, -1.0), (-0.1951, -0.9808, 1.0), (-0.3827, -0.9239, -1.0), (-0.3827, -0.9239, 1.0), (-0.5556, -0.8315, -1.0), (-0.5556, -0.8315, 1.0), (-0.7071, -0.7071, -1.0), (-0.7071, -0.7071, 1.0), (-0.8315, -0.5556, -1.0), (-0.8315, -0.5556, 1.0), (-0.9239, -0.3827, -1.0), (-0.9239, -0.3827, 1.0), (-0.9808, -0.1951, -1.0), (-0.9808, -0.1951, 1.0), (-1.0, 9.656e-07, -1.0), (-1.0, 9.656e-07, 1.0), (-0.9808, 0.1951, -1.0), (-0.9808, 0.1951, 1.0), (-0.9239, 0.3827, -1.0), (-0.9239, 0.3827, 1.0), (-0.8315, 0.5556, -1.0), (-0.8315, 0.5556, 1.0), (-0.7071, 0.7071, -1.0), (-0.7071, 0.7071, 1.0), (-0.5556, 0.8315, -1.0), (-0.5556, 0.8315, 1.0), (-0.3827, 0.9239, -1.0), (-0.3827, 0.9239, 1.0), (-0.1951, 0.9808, -1.0), (-0.1951, 0.9808, 1.0)], [], [(0, 1, 3, 2), (2, 3, 5, 4), (4, 5, 7, 6), (6, 7, 9, 8), (8, 9, 11, 10), (10, 11, 13, 12), (12, 13, 15, 14), (14, 15, 17, 16), (16, 17, 19, 18), (18, 19, 21, 20), (20, 21, 23, 22), (22, 23, 25, 24), (24, 25, 27, 26), (26, 27, 29, 28), (28, 29, 31, 30), (30, 31, 33, 32), (32, 33, 35, 34), (34, 35, 37, 36), (36, 37, 39, 38), (38, 39, 41, 40), (40, 41, 43, 42), (42, 43, 45, 44), (44, 45, 47, 46), (46, 47, 49, 48), (48, 49, 51, 50), (50, 51, 53, 52), (52, 53, 55, 54), (54, 55, 57, 56), (56, 57, 59, 58), (58, 59, 61, 60), (3, 1, 63, 61, 59, 57, 55, 53, 51, 49, 47, 45, 43, 41, 39, 37, 35, 33, 31, 29, 27, 25, 23, 21, 19, 17, 15, 13, 11, 9, 7, 5), (62, 63, 1, 0), (60, 61, 63, 62), (0, 2, 4, 6, 8, 10, 12, 14, 16, 18, 20, 22, 24, 26, 28, 30, 32, 34, 36, 38, 40, 42, 44, 46, 48, 50, 52, 54, 56, 58, 60, 62)])
me_cylinder_003.materials.append(mat_material_003)
me_cylinder_003.use_remesh_preserve_volume = False
me_cylinder_003.use_remesh_preserve_attributes = False
me_cylinder_003.use_mirror_vertex_groups = False
me_cylinder_003.update()
me_cube_008 = bpy.data.meshes.new('Cube.008')
me_cube_008.from_pydata([(-1.0, -1.0, 0.2), (-1.0, 1.0, 0.2), (0.0, 1.0, 0.2), (0.0, -1.0, 0.2), (0.0, -1.0, 1.2), (0.0, 1.0, 1.2)], [], [(4, 5, 1, 0), (0, 1, 2, 3), (5, 2, 1), (5, 4, 3, 2), (4, 0, 3)])
me_cube_008.materials.append(mat_material_004)
me_cube_008.use_remesh_preserve_volume = False
me_cube_008.use_remesh_preserve_attributes = False
me_cube_008.use_mirror_vertex_groups = False
me_cube_008.update()
me_cube_007 = bpy.data.meshes.new('Cube.007')
me_cube_007.from_pydata([(-1.0, -1.0, 0.2), (-1.0, 1.0, 0.2), (0.0, 1.0, 0.2), (0.0, -1.0, 0.2), (0.0, -1.0, 1.2), (0.0, 1.0, 1.2)], [], [(4, 5, 1, 0), (0, 1, 2, 3), (5, 2, 1), (5, 4, 3, 2), (4, 0, 3)])
me_cube_007.materials.append(mat_material_004)
me_cube_007.use_remesh_preserve_volume = False
me_cube_007.use_remesh_preserve_attributes = False
me_cube_007.use_mirror_vertex_groups = False
me_cube_007.update()
me_cube_006 = bpy.data.meshes.new('Cube.006')
me_cube_006.from_pydata([(-1.0, -1.0, 0.2), (-1.0, 1.0, 0.2), (0.0, 1.0, 0.2), (0.0, -1.0, 0.2), (0.0, -1.0, 1.2), (0.0, 1.0, 1.2)], [], [(4, 5, 1, 0), (0, 1, 2, 3), (5, 2, 1), (5, 4, 3, 2), (4, 0, 3)])
me_cube_006.materials.append(mat_material_004)
me_cube_006.use_remesh_preserve_volume = False
me_cube_006.use_remesh_preserve_attributes = False
me_cube_006.use_mirror_vertex_groups = False
me_cube_006.update()
me_cube_005 = bpy.data.meshes.new('Cube.005')
me_cube_005.from_pydata([(-1.0, -1.0, 0.2), (-1.0, 1.0, 0.2), (0.0, 1.0, 0.2), (0.0, -1.0, 0.2), (0.0, -1.0, 1.2), (0.0, 1.0, 1.2)], [], [(4, 5, 1, 0), (0, 1, 2, 3), (5, 2, 1), (5, 4, 3, 2), (4, 0, 3)])
me_cube_005.materials.append(mat_material_004)
me_cube_005.use_remesh_preserve_volume = False
me_cube_005.use_remesh_preserve_attributes = False
me_cube_005.use_mirror_vertex_groups = False
me_cube_005.update()
me_cube_004 = bpy.data.meshes.new('Cube.004')
me_cube_004.from_pydata([(-1.0, -1.0, 0.2), (-1.0, 1.0, 0.2), (0.0, 1.0, 0.2), (0.0, -1.0, 0.2), (0.0, -1.0, 1.2), (0.0, 1.0, 1.2)], [], [(4, 5, 1, 0), (0, 1, 2, 3), (5, 2, 1), (5, 4, 3, 2), (4, 0, 3)])
me_cube_004.materials.append(mat_material_004)
me_cube_004.use_remesh_preserve_volume = False
me_cube_004.use_remesh_preserve_attributes = False
me_cube_004.use_mirror_vertex_groups = False
me_cube_004.update()
me_cube_003 = bpy.data.meshes.new('Cube.003')
me_cube_003.from_pydata([(-1.0, -1.0, 0.2), (-1.0, 1.0, 0.2), (0.0, 1.0, 0.2), (0.0, -1.0, 0.2), (0.0, -1.0, 1.2), (0.0, 1.0, 1.2)], [], [(4, 5, 1, 0), (0, 1, 2, 3), (5, 2, 1), (5, 4, 3, 2), (4, 0, 3)])
me_cube_003.materials.append(mat_material_004)
me_cube_003.use_remesh_preserve_volume = False
me_cube_003.use_remesh_preserve_attributes = False
me_cube_003.use_mirror_vertex_groups = False
me_cube_003.update()
me_cube_002 = bpy.data.meshes.new('Cube.002')
me_cube_002.from_pydata([(-1.0, -1.0, 0.2), (-1.0, 1.0, 0.2), (0.0, 1.0, 0.2), (0.0, -1.0, 0.2), (0.0, -1.0, 1.2), (0.0, 1.0, 1.2)], [], [(4, 5, 1, 0), (0, 1, 2, 3), (5, 2, 1), (5, 4, 3, 2), (4, 0, 3)])
me_cube_002.materials.append(mat_material_004)
me_cube_002.use_remesh_preserve_volume = False
me_cube_002.use_remesh_preserve_attributes = False
me_cube_002.use_mirror_vertex_groups = False
me_cube_002.update()
me_cube_001 = bpy.data.meshes.new('Cube.001')
me_cube_001.from_pydata([(-1.0, -1.0, 0.2), (-1.0, 1.0, 0.2), (0.0, 1.0, 0.2), (0.0, -1.0, 0.2), (0.0, -1.0, 1.2), (0.0, 1.0, 1.2)], [], [(4, 5, 1, 0), (0, 1, 2, 3), (5, 2, 1), (5, 4, 3, 2), (4, 0, 3)])
me_cube_001.materials.append(mat_material_004)
me_cube_001.use_remesh_preserve_volume = False
me_cube_001.use_remesh_preserve_attributes = False
me_cube_001.use_mirror_vertex_groups = False
me_cube_001.update()
me_cylinder_002 = bpy.data.meshes.new('Cylinder.002')
me_cylinder_002.from_pydata([(0.0, 1.0, -1.0), (0.0, 1.0, 1.0), (0.1951, 0.9808, -1.0), (0.1951, 0.9808, 1.0), (0.3827, 0.9239, -1.0), (0.3827, 0.9239, 1.0), (0.5556, 0.8315, -1.0), (0.5556, 0.8315, 1.0), (0.7071, 0.7071, -1.0), (0.7071, 0.7071, 1.0), (0.8315, 0.5556, -1.0), (0.8315, 0.5556, 1.0), (0.9239, 0.3827, -1.0), (0.9239, 0.3827, 1.0), (0.9808, 0.1951, -1.0), (0.9808, 0.1951, 1.0), (1.0, 7.55e-08, -1.0), (1.0, 7.55e-08, 1.0), (0.9808, -0.1951, -1.0), (0.9808, -0.1951, 1.0), (0.9239, -0.3827, -1.0), (0.9239, -0.3827, 1.0), (0.8315, -0.5556, -1.0), (0.8315, -0.5556, 1.0), (0.7071, -0.7071, -1.0), (0.7071, -0.7071, 1.0), (0.5556, -0.8315, -1.0), (0.5556, -0.8315, 1.0), (0.3827, -0.9239, -1.0), (0.3827, -0.9239, 1.0), (0.1951, -0.9808, -1.0), (0.1951, -0.9808, 1.0), (-3.258e-07, -1.0, -1.0), (-3.258e-07, -1.0, 1.0), (-0.1951, -0.9808, -1.0), (-0.1951, -0.9808, 1.0), (-0.3827, -0.9239, -1.0), (-0.3827, -0.9239, 1.0), (-0.5556, -0.8315, -1.0), (-0.5556, -0.8315, 1.0), (-0.7071, -0.7071, -1.0), (-0.7071, -0.7071, 1.0), (-0.8315, -0.5556, -1.0), (-0.8315, -0.5556, 1.0), (-0.9239, -0.3827, -1.0), (-0.9239, -0.3827, 1.0), (-0.9808, -0.1951, -1.0), (-0.9808, -0.1951, 1.0), (-1.0, 9.656e-07, -1.0), (-1.0, 9.656e-07, 1.0), (-0.9808, 0.1951, -1.0), (-0.9808, 0.1951, 1.0), (-0.9239, 0.3827, -1.0), (-0.9239, 0.3827, 1.0), (-0.8315, 0.5556, -1.0), (-0.8315, 0.5556, 1.0), (-0.7071, 0.7071, -1.0), (-0.7071, 0.7071, 1.0), (-0.5556, 0.8315, -1.0), (-0.5556, 0.8315, 1.0), (-0.3827, 0.9239, -1.0), (-0.3827, 0.9239, 1.0), (-0.1951, 0.9808, -1.0), (-0.1951, 0.9808, 1.0)], [], [(0, 1, 3, 2), (2, 3, 5, 4), (4, 5, 7, 6), (6, 7, 9, 8), (8, 9, 11, 10), (10, 11, 13, 12), (12, 13, 15, 14), (14, 15, 17, 16), (16, 17, 19, 18), (18, 19, 21, 20), (20, 21, 23, 22), (22, 23, 25, 24), (24, 25, 27, 26), (26, 27, 29, 28), (28, 29, 31, 30), (30, 31, 33, 32), (32, 33, 35, 34), (34, 35, 37, 36), (36, 37, 39, 38), (38, 39, 41, 40), (40, 41, 43, 42), (42, 43, 45, 44), (44, 45, 47, 46), (46, 47, 49, 48), (48, 49, 51, 50), (50, 51, 53, 52), (52, 53, 55, 54), (54, 55, 57, 56), (56, 57, 59, 58), (58, 59, 61, 60), (3, 1, 63, 61, 59, 57, 55, 53, 51, 49, 47, 45, 43, 41, 39, 37, 35, 33, 31, 29, 27, 25, 23, 21, 19, 17, 15, 13, 11, 9, 7, 5), (62, 63, 1, 0), (60, 61, 63, 62), (0, 2, 4, 6, 8, 10, 12, 14, 16, 18, 20, 22, 24, 26, 28, 30, 32, 34, 36, 38, 40, 42, 44, 46, 48, 50, 52, 54, 56, 58, 60, 62)])
me_cylinder_002.materials.append(mat_material_003)
me_cylinder_002.use_remesh_preserve_volume = False
me_cylinder_002.use_remesh_preserve_attributes = False
me_cylinder_002.use_mirror_vertex_groups = False
me_cylinder_002.update()
me_cylinder_001 = bpy.data.meshes.new('Cylinder.001')
me_cylinder_001.from_pydata([(0.0, 1.0, -1.0), (0.0, 1.0, 1.0), (0.1951, 0.9808, -1.0), (0.1951, 0.9808, 1.0), (0.3827, 0.9239, -1.0), (0.3827, 0.9239, 1.0), (0.5556, 0.8315, -1.0), (0.5556, 0.8315, 1.0), (0.7071, 0.7071, -1.0), (0.7071, 0.7071, 1.0), (0.8315, 0.5556, -1.0), (0.8315, 0.5556, 1.0), (0.9239, 0.3827, -1.0), (0.9239, 0.3827, 1.0), (0.9808, 0.1951, -1.0), (0.9808, 0.1951, 1.0), (1.0, 7.55e-08, -1.0), (1.0, 7.55e-08, 1.0), (0.9808, -0.1951, -1.0), (0.9808, -0.1951, 1.0), (0.9239, -0.3827, -1.0), (0.9239, -0.3827, 1.0), (0.8315, -0.5556, -1.0), (0.8315, -0.5556, 1.0), (0.7071, -0.7071, -1.0), (0.7071, -0.7071, 1.0), (0.5556, -0.8315, -1.0), (0.5556, -0.8315, 1.0), (0.3827, -0.9239, -1.0), (0.3827, -0.9239, 1.0), (0.1951, -0.9808, -1.0), (0.1951, -0.9808, 1.0), (-3.258e-07, -1.0, -1.0), (-3.258e-07, -1.0, 1.0), (-0.1951, -0.9808, -1.0), (-0.1951, -0.9808, 1.0), (-0.3827, -0.9239, -1.0), (-0.3827, -0.9239, 1.0), (-0.5556, -0.8315, -1.0), (-0.5556, -0.8315, 1.0), (-0.7071, -0.7071, -1.0), (-0.7071, -0.7071, 1.0), (-0.8315, -0.5556, -1.0), (-0.8315, -0.5556, 1.0), (-0.9239, -0.3827, -1.0), (-0.9239, -0.3827, 1.0), (-0.9808, -0.1951, -1.0), (-0.9808, -0.1951, 1.0), (-1.0, 9.656e-07, -1.0), (-1.0, 9.656e-07, 1.0), (-0.9808, 0.1951, -1.0), (-0.9808, 0.1951, 1.0), (-0.9239, 0.3827, -1.0), (-0.9239, 0.3827, 1.0), (-0.8315, 0.5556, -1.0), (-0.8315, 0.5556, 1.0), (-0.7071, 0.7071, -1.0), (-0.7071, 0.7071, 1.0), (-0.5556, 0.8315, -1.0), (-0.5556, 0.8315, 1.0), (-0.3827, 0.9239, -1.0), (-0.3827, 0.9239, 1.0), (-0.1951, 0.9808, -1.0), (-0.1951, 0.9808, 1.0)], [], [(0, 1, 3, 2), (2, 3, 5, 4), (4, 5, 7, 6), (6, 7, 9, 8), (8, 9, 11, 10), (10, 11, 13, 12), (12, 13, 15, 14), (14, 15, 17, 16), (16, 17, 19, 18), (18, 19, 21, 20), (20, 21, 23, 22), (22, 23, 25, 24), (24, 25, 27, 26), (26, 27, 29, 28), (28, 29, 31, 30), (30, 31, 33, 32), (32, 33, 35, 34), (34, 35, 37, 36), (36, 37, 39, 38), (38, 39, 41, 40), (40, 41, 43, 42), (42, 43, 45, 44), (44, 45, 47, 46), (46, 47, 49, 48), (48, 49, 51, 50), (50, 51, 53, 52), (52, 53, 55, 54), (54, 55, 57, 56), (56, 57, 59, 58), (58, 59, 61, 60), (3, 1, 63, 61, 59, 57, 55, 53, 51, 49, 47, 45, 43, 41, 39, 37, 35, 33, 31, 29, 27, 25, 23, 21, 19, 17, 15, 13, 11, 9, 7, 5), (62, 63, 1, 0), (60, 61, 63, 62), (0, 2, 4, 6, 8, 10, 12, 14, 16, 18, 20, 22, 24, 26, 28, 30, 32, 34, 36, 38, 40, 42, 44, 46, 48, 50, 52, 54, 56, 58, 60, 62)])
me_cylinder_001.materials.append(mat_material_002)
me_cylinder_001.use_remesh_preserve_volume = False
me_cylinder_001.use_remesh_preserve_attributes = False
me_cylinder_001.use_mirror_vertex_groups = False
me_cylinder_001.update()
me_cylinder = bpy.data.meshes.new('Cylinder')
me_cylinder.from_pydata([(0.0, 1.0, -1.0), (0.0, 1.0, 1.0), (0.1951, 0.9808, -1.0), (0.1951, 0.9808, 1.0), (0.3827, 0.9239, -1.0), (0.3827, 0.9239, 1.0), (0.5556, 0.8315, -1.0), (0.5556, 0.8315, 1.0), (0.7071, 0.7071, -1.0), (0.7071, 0.7071, 1.0), (0.8315, 0.5556, -1.0), (0.8315, 0.5556, 1.0), (0.9239, 0.3827, -1.0), (0.9239, 0.3827, 1.0), (0.9808, 0.1951, -1.0), (0.9808, 0.1951, 1.0), (1.0, 7.55e-08, -1.0), (1.0, 7.55e-08, 1.0), (0.9808, -0.1951, -1.0), (0.9808, -0.1951, 1.0), (0.9239, -0.3827, -1.0), (0.9239, -0.3827, 1.0), (0.8315, -0.5556, -1.0), (0.8315, -0.5556, 1.0), (0.7071, -0.7071, -1.0), (0.7071, -0.7071, 1.0), (0.5556, -0.8315, -1.0), (0.5556, -0.8315, 1.0), (0.3827, -0.9239, -1.0), (0.3827, -0.9239, 1.0), (0.1951, -0.9808, -1.0), (0.1951, -0.9808, 1.0), (-3.258e-07, -1.0, -1.0), (-3.258e-07, -1.0, 1.0), (-0.1951, -0.9808, -1.0), (-0.1951, -0.9808, 1.0), (-0.3827, -0.9239, -1.0), (-0.3827, -0.9239, 1.0), (-0.5556, -0.8315, -1.0), (-0.5556, -0.8315, 1.0), (-0.7071, -0.7071, -1.0), (-0.7071, -0.7071, 1.0), (-0.8315, -0.5556, -1.0), (-0.8315, -0.5556, 1.0), (-0.9239, -0.3827, -1.0), (-0.9239, -0.3827, 1.0), (-0.9808, -0.1951, -1.0), (-0.9808, -0.1951, 1.0), (-1.0, 9.656e-07, -1.0), (-1.0, 9.656e-07, 1.0), (-0.9808, 0.1951, -1.0), (-0.9808, 0.1951, 1.0), (-0.9239, 0.3827, -1.0), (-0.9239, 0.3827, 1.0), (-0.8315, 0.5556, -1.0), (-0.8315, 0.5556, 1.0), (-0.7071, 0.7071, -1.0), (-0.7071, 0.7071, 1.0), (-0.5556, 0.8315, -1.0), (-0.5556, 0.8315, 1.0), (-0.3827, 0.9239, -1.0), (-0.3827, 0.9239, 1.0), (-0.1951, 0.9808, -1.0), (-0.1951, 0.9808, 1.0), (1.473e-06, 0.644, -1.095), (0.1256, 0.6316, -1.095), (0.2464, 0.595, -1.095), (0.3578, 0.5355, -1.095), (0.4554, 0.4554, -1.095), (0.5355, 0.3578, -1.095), (0.595, 0.2464, -1.095), (0.6316, 0.1256, -1.095), (0.644, 1.523e-07, -1.095), (0.6316, -0.1256, -1.095), (0.595, -0.2464, -1.095), (0.5355, -0.3578, -1.095), (0.4554, -0.4554, -1.095), (0.3578, -0.5355, -1.095), (0.2464, -0.595, -1.095), (0.1256, -0.6316, -1.095), (1.263e-06, -0.644, -1.095), (-0.1256, -0.6316, -1.095), (-0.2464, -0.595, -1.095), (-0.3578, -0.5355, -1.095), (-0.4554, -0.4554, -1.095), (-0.5355, -0.3578, -1.095), (-0.595, -0.2464, -1.095), (-0.6316, -0.1256, -1.095), (-0.644, 7.255e-07, -1.095), (-0.6316, 0.1256, -1.095), (-0.595, 0.2464, -1.095), (-0.5355, 0.3578, -1.095), (-0.4554, 0.4554, -1.095), (-0.3578, 0.5355, -1.095), (-0.2464, 0.595, -1.095), (-0.1256, 0.6316, -1.095), (9.56e-07, 2.98e-07, -1.156), (-0.8324, -0.3448, -1.048), (-0.8837, -0.1758, -1.048), (0.7492, -0.5006, -1.048), (0.6371, -0.6371, -1.048), (-0.8837, 0.1758, -1.048), (-0.8324, 0.3448, -1.048), (0.5006, 0.7492, -1.048), (0.6371, 0.6371, -1.048), (0.3448, -0.8324, -1.048), (0.1758, -0.8837, -1.048), (-0.6371, 0.6371, -1.048), (-0.5006, 0.7492, -1.048), (-0.1758, -0.8837, -1.048), (-0.3448, -0.8324, -1.048), (0.8324, 0.3448, -1.048), (0.8837, 0.1758, -1.048), (-0.1758, 0.8837, -1.048), (7.282e-07, 0.901, -1.048), (-0.6371, -0.6371, -1.048), (-0.7492, -0.5006, -1.048), (0.8837, -0.1758, -1.048), (0.8324, -0.3448, -1.048), (-0.901, 8.972e-07, -1.048), (0.1758, 0.8837, -1.048), (0.3448, 0.8324, -1.048), (0.5006, -0.7492, -1.048), (-0.7492, 0.5006, -1.048), (0.7492, 0.5006, -1.048), (4.347e-07, -0.901, -1.048), (-0.3448, 0.8324, -1.048), (-0.5006, -0.7492, -1.048), (0.901, 9.525e-08, -1.048)], [], [(0, 1, 3, 2), (2, 3, 5, 4), (4, 5, 7, 6), (6, 7, 9, 8), (8, 9, 11, 10), (10, 11, 13, 12), (12, 13, 15, 14), (14, 15, 17, 16), (16, 17, 19, 18), (18, 19, 21, 20), (20, 21, 23, 22), (22, 23, 25, 24), (24, 25, 27, 26), (26, 27, 29, 28), (28, 29, 31, 30), (30, 31, 33, 32), (32, 33, 35, 34), (34, 35, 37, 36), (36, 37, 39, 38), (38, 39, 41, 40), (40, 41, 43, 42), (42, 43, 45, 44), (44, 45, 47, 46), (46, 47, 49, 48), (48, 49, 51, 50), (50, 51, 53, 52), (52, 53, 55, 54), (54, 55, 57, 56), (56, 57, 59, 58), (58, 59, 61, 60), (3, 1, 63, 61, 59, 57, 55, 53, 51, 49, 47, 45, 43, 41, 39, 37, 35, 33, 31, 29, 27, 25, 23, 21, 19, 17, 15, 13, 11, 9, 7, 5), (62, 63, 1, 0), (60, 61, 63, 62), (97, 98, 87, 86), (99, 100, 76, 75), (101, 102, 90, 89), (103, 104, 68, 67), (105, 106, 79, 78), (107, 108, 93, 92), (109, 110, 82, 81), (111, 112, 71, 70), (113, 114, 64, 95), (115, 116, 85, 84), (117, 118, 74, 73), (98, 119, 88, 87), (120, 121, 66, 65), (100, 122, 77, 76), (102, 123, 91, 90), (104, 124, 69, 68), (106, 125, 80, 79), (108, 126, 94, 93), (110, 127, 83, 82), (114, 120, 65, 64), (112, 128, 72, 71), (116, 97, 86, 85), (118, 99, 75, 74), (119, 101, 89, 88), (121, 103, 67, 66), (122, 105, 78, 77), (123, 107, 92, 91), (125, 109, 81, 80), (124, 111, 70, 69), (126, 113, 95, 94), (127, 115, 84, 83), (128, 117, 73, 72), (90, 91, 96), (68, 69, 96), (79, 80, 96), (88, 89, 96), (66, 67, 96), (77, 78, 96), (86, 87, 96), (64, 65, 96), (75, 76, 96), (95, 64, 96), (84, 85, 96), (73, 74, 96), (93, 94, 96), (82, 83, 96), (71, 72, 96), (91, 92, 96), (80, 81, 96), (69, 70, 96), (89, 90, 96), (67, 68, 96), (78, 79, 96), (87, 88, 96), (65, 66, 96), (76, 77, 96), (85, 86, 96), (74, 75, 96), (94, 95, 96), (83, 84, 96), (72, 73, 96), (92, 93, 96), (81, 82, 96), (70, 71, 96), (44, 46, 98, 97), (22, 24, 100, 99), (50, 52, 102, 101), (6, 8, 104, 103), (28, 30, 106, 105), (56, 58, 108, 107), (34, 36, 110, 109), (12, 14, 112, 111), (62, 0, 114, 113), (40, 42, 116, 115), (18, 20, 118, 117), (46, 48, 119, 98), (2, 4, 121, 120), (24, 26, 122, 100), (52, 54, 123, 102), (8, 10, 124, 104), (30, 32, 125, 106), (58, 60, 126, 108), (36, 38, 127, 110), (0, 2, 120, 114), (14, 16, 128, 112), (42, 44, 97, 116), (20, 22, 99, 118), (48, 50, 101, 119), (4, 6, 103, 121), (26, 28, 105, 122), (54, 56, 107, 123), (32, 34, 109, 125), (10, 12, 111, 124), (60, 62, 113, 126), (38, 40, 115, 127), (16, 18, 117, 128)])
me_cylinder.polygons.foreach_set('use_smooth', [True] * 129)
me_cylinder.materials.append(mat_material_001)
me_cylinder.use_remesh_preserve_volume = False
me_cylinder.use_remesh_preserve_attributes = False
me_cylinder.use_mirror_vertex_groups = False
me_cylinder.update()

# ---- objects
ob_cylinder_009 = bpy.data.objects.new('Cylinder.009', me_cylinder_009)
ob_cylinder_008 = bpy.data.objects.new('Cylinder.008', me_cylinder_008)
ob_cylinder_007 = bpy.data.objects.new('Cylinder.007', me_cylinder_007)
ob_cylinder_006 = bpy.data.objects.new('Cylinder.006', me_cylinder_006)
ob_cylinder_005 = bpy.data.objects.new('Cylinder.005', me_cylinder_005)
ob_cylinder_004 = bpy.data.objects.new('Cylinder.004', me_cylinder_004)
ob_cylinder_003 = bpy.data.objects.new('Cylinder.003', me_cylinder_003)
ob_cube_007 = bpy.data.objects.new('Cube.007', me_cube_008)
ob_cube_006 = bpy.data.objects.new('Cube.006', me_cube_007)
ob_cube_005 = bpy.data.objects.new('Cube.005', me_cube_006)
ob_cube_004 = bpy.data.objects.new('Cube.004', me_cube_005)
ob_cube_003 = bpy.data.objects.new('Cube.003', me_cube_004)
ob_cube_002 = bpy.data.objects.new('Cube.002', me_cube_003)
ob_cube_001 = bpy.data.objects.new('Cube.001', me_cube_002)
ob_cube = bpy.data.objects.new('Cube', me_cube_001)
ob_cylinder_002 = bpy.data.objects.new('Cylinder.002', me_cylinder_002)
ob_cylinder_001 = bpy.data.objects.new('Cylinder.001', me_cylinder_001)
ob_cylinder = bpy.data.objects.new('Cylinder', me_cylinder)
ob_sun = bpy.data.objects.new('Sun', light_sun)
ob_lamp = bpy.data.objects.new('Lamp', light_lamp)
ob_camera = bpy.data.objects.new('Camera', cam_camera)

# ---- transforms, parenting, visibility, modifiers, constraints
ob_cylinder_009.location = (3.3, 0.0, 0.0)
ob_cylinder_009.rotation_euler = (-1.344e-07, -1.571, 0.0)
ob_cylinder_009.scale = (0.05, 0.05, 0.19)
ob_cylinder_009.lineart.crease_threshold = 0.0
ob_cylinder_008.location = (2.07, 0.0, 0.0)
ob_cylinder_008.rotation_euler = (-1.344e-07, -1.571, 0.0)
ob_cylinder_008.scale = (0.202, 0.202, 0.02828)
ob_cylinder_008.lineart.crease_threshold = 0.0
ob_cylinder_007.location = (2.0, 0.0, 0.0)
ob_cylinder_007.rotation_euler = (-1.344e-07, -1.571, 0.0)
ob_cylinder_007.scale = (0.202, 0.202, 0.05656)
ob_cylinder_007.lineart.crease_threshold = 0.0
ob_cylinder_006.location = (1.91, 0.0, 0.0)
ob_cylinder_006.rotation_euler = (-1.344e-07, -1.571, 0.0)
ob_cylinder_006.scale = (0.202, 0.202, 0.02828)
ob_cylinder_006.lineart.crease_threshold = 0.0
ob_cylinder_005.location = (0.51, 0.0, 0.0)
ob_cylinder_005.rotation_euler = (-1.344e-07, -1.571, 0.0)
ob_cylinder_005.scale = (0.202, 0.202, 0.02828)
ob_cylinder_005.lineart.crease_threshold = 0.0
ob_cylinder_004.location = (0.6, 0.0, 0.0)
ob_cylinder_004.rotation_euler = (-1.344e-07, -1.571, 0.0)
ob_cylinder_004.scale = (0.202, 0.202, 0.05656)
ob_cylinder_004.lineart.crease_threshold = 0.0
ob_cylinder_003.location = (0.67, 0.0, 0.0)
ob_cylinder_003.rotation_euler = (-1.344e-07, -1.571, 0.0)
ob_cylinder_003.scale = (0.202, 0.202, 0.02828)
ob_cylinder_003.lineart.crease_threshold = 0.0
ob_cube_007.location = (3.2, 0.0, 0.0)
ob_cube_007.scale = (0.7, 0.0056, 0.7)
ob_cube_007.lineart.crease_threshold = 0.0
ob_cube_006.location = (3.2, 0.0, 0.0)
ob_cube_006.rotation_euler = (1.571, 2.22e-16, 2.22e-16)
ob_cube_006.scale = (0.7, 0.0056, 0.7)
ob_cube_006.lineart.crease_threshold = 0.0
ob_cube_005.location = (3.2, 0.0, 0.0)
ob_cube_005.rotation_euler = (3.142, 3e-23, 4.441e-16)
ob_cube_005.scale = (0.7, 0.0056, 0.7)
ob_cube_005.lineart.crease_threshold = 0.0
ob_cube_004.location = (3.2, 0.0, 0.0)
ob_cube_004.rotation_euler = (4.712, -2.22e-16, 2.22e-16)
ob_cube_004.scale = (0.7, 0.0056, 0.7)
ob_cube_004.lineart.crease_threshold = 0.0
ob_cube_003.location = (0.0, 0.0, 0.0)
ob_cube_003.rotation_euler = (4.712, -2.22e-16, 2.22e-16)
ob_cube_003.scale = (1.0, 0.008, 1.0)
ob_cube_003.lineart.crease_threshold = 0.0
ob_cube_002.location = (0.0, 0.0, 0.0)
ob_cube_002.rotation_euler = (3.142, 3e-23, 4.441e-16)
ob_cube_002.scale = (1.0, 0.008, 1.0)
ob_cube_002.lineart.crease_threshold = 0.0
ob_cube_001.location = (0.0, 0.0, 0.0)
ob_cube_001.rotation_euler = (1.571, 2.22e-16, 2.22e-16)
ob_cube_001.scale = (1.0, 0.008, 1.0)
ob_cube_001.lineart.crease_threshold = 0.0
ob_cube.location = (0.0, 0.0, 0.0)
ob_cube.scale = (1.0, 0.008, 1.0)
ob_cube.lineart.crease_threshold = 0.0
ob_cylinder_002.location = (-1.53, 0.0, 0.0)
ob_cylinder_002.rotation_euler = (-1.344e-07, -1.571, 0.0)
ob_cylinder_002.scale = (0.202, 0.202, 0.02828)
ob_cylinder_002.lineart.crease_threshold = 0.0
ob_cylinder_001.location = (-1.7, 0.0, 0.0)
ob_cylinder_001.rotation_euler = (-1.344e-07, -1.571, 0.0)
ob_cylinder_001.scale = (0.202, 0.202, 0.1414)
ob_cylinder_001.lineart.crease_threshold = 0.0
ob_cylinder.location = (0.0, 0.0, 0.0)
ob_cylinder.rotation_euler = (-1.344e-07, -1.571, 0.0)
ob_cylinder.scale = (0.2, 0.2, -3.26)
ob_cylinder.lineart.crease_threshold = 0.0
ob_sun.location = (0.7973, 7.599, 4.7)
ob_sun.rotation_euler = (-0.4189, -0.1396, 0.2094)
ob_sun.lineart.crease_threshold = 0.0
ob_lamp.location = (1.568, -3.856, 1.311)
ob_lamp.rotation_euler = (0.6503, 0.05522, 1.866)
ob_lamp.lock_rotations_4d = False
ob_lamp.empty_display_type = 'ARROWS'
ob_lamp.color = (0.0, 0.0, 0.0, 0.0)
ob_lamp.lineart.crease_threshold = 0.0
ob_camera.location = (-10.0, -10.0, 8.2)
ob_camera.rotation_euler = (1.047, 0.0, -0.7854)
ob_camera.lock_rotations_4d = False
ob_camera.empty_display_type = 'ARROWS'
ob_camera.color = (0.0, 0.0, 0.0, 0.0)
ob_camera.display_type = 'WIRE'
ob_camera.lineart.crease_threshold = 0.0

# ---- collection membership
col_collection_1.objects.link(ob_cylinder_009)
col_collection_1.objects.link(ob_cylinder_008)
col_collection_1.objects.link(ob_cylinder_007)
col_collection_1.objects.link(ob_cylinder_006)
col_collection_1.objects.link(ob_cylinder_005)
col_collection_1.objects.link(ob_cylinder_004)
col_collection_1.objects.link(ob_cylinder_003)
col_collection_1.objects.link(ob_cube_007)
col_collection_1.objects.link(ob_cube_006)
col_collection_1.objects.link(ob_cube_005)
col_collection_1.objects.link(ob_cube_004)
col_collection_1.objects.link(ob_cube_003)
col_collection_1.objects.link(ob_cube_002)
col_collection_1.objects.link(ob_cube_001)
col_collection_1.objects.link(ob_cube)
col_collection_1.objects.link(ob_cylinder_002)
col_collection_1.objects.link(ob_cylinder_001)
col_collection_1.objects.link(ob_cylinder)
col_collection_1.objects.link(ob_sun)
col_collection_1.objects.link(ob_lamp)
col_collection_1.objects.link(ob_camera)

# ---- scene / render settings (as saved in the file)
scene.camera = ob_camera
scene.frame_start = 1; scene.frame_end = 250; scene.frame_set(1)
scene.render.engine = 'BLENDER_EEVEE_NEXT'
scene.render.image_settings.compression = 90
scene.render.resolution_x = 1600
scene.render.resolution_y = 1600
scene.render.resolution_percentage = 50
scene.render.dither_intensity = 0.0
scene.render.film_transparent = True
scene.render.bake_margin = 2
scene.render.bake_bias = 0.0
scene.cycles.use_denoising = False
scene.cycles.samples = 10
scene.cycles.sampling_pattern = 'TABULATED_SOBOL'
scene.cycles.light_sampling_threshold = 0.0
scene.cycles.use_adaptive_sampling = False
scene.cycles.use_light_tree = False
scene.cycles.blur_glossy = 0.0
scene.cycles.volume_bounces = 1
scene.cycles.pixel_filter_type = 'GAUSSIAN'
scene.cycles.sample_clamp_indirect = 0.0
scene.view_settings.view_transform = 'Standard'
bpy.context.view_layer.update()
